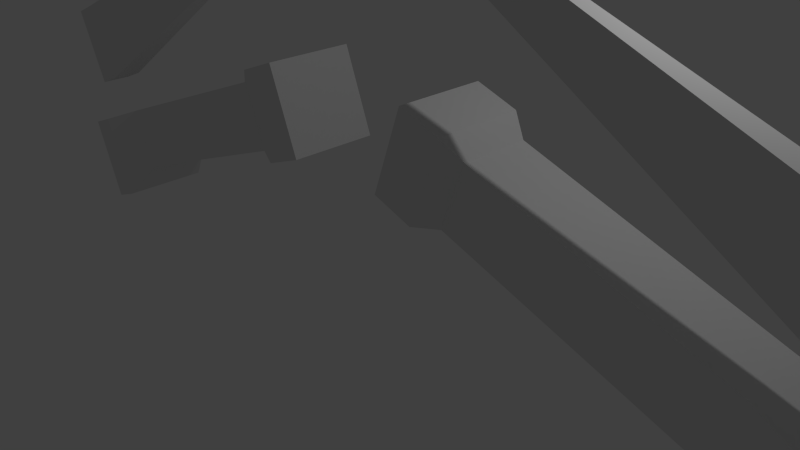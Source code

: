 # Source: beam.blend  (saved by Blender 2.76.0; exported with 4.5.12 LTS)
import bpy
from mathutils import Matrix  # noqa: F401  (used for matrix-valued properties, if any)

bpy.ops.wm.read_factory_settings(use_empty=True)
scene = bpy.context.scene
scene.name = 'Scene'

# ---- collections
col_collection_1 = bpy.data.collections.new('Collection 1'); scene.collection.children.link(col_collection_1)

# ---- materials (node trees are filled in below, after node groups)
mat_material = bpy.data.materials.new('Material')
mat_material.alpha_threshold = 0.0
mat_material.use_transparent_shadow = False
mat_material.roughness = 0.5
mat_material.line_color = (0.0, 0.0, 0.0, 1.0)

# ---- material node trees

# ---- world
world_world = bpy.data.worlds.new('World'); scene.world = world_world
world_world.color = (0.05088, 0.05088, 0.05088)
world_world.use_sun_shadow = False
world_world.sun_shadow_jitter_overblur = 0.0
world_world.cycles.sampling_method = 'MANUAL'
world_world.cycles.sample_map_resolution = 256

# ---- cameras
cam_camera = bpy.data.cameras.new('Camera')
cam_camera.clip_end = 100.0
cam_camera.lens = 35.0
cam_camera.sensor_width = 32.0
cam_camera.sensor_height = 18.0
cam_camera.ortho_scale = 7.314
cam_camera.dof.focus_distance = 0.0
cam_camera.dof.aperture_fstop = 128.0

# ---- lights
light_lamp = bpy.data.lights.new('Lamp', 'POINT')
light_lamp.transmission_factor = 0.0
light_lamp.cutoff_distance = 30.0
light_lamp.energy = 100.0
light_lamp.shadow_buffer_clip_start = 1.001
light_lamp.shadow_soft_size = 0.1
light_lamp.shadow_maximum_resolution = 0.006
light_lamp.use_absolute_resolution = True
light_lamp.cycles.use_multiple_importance_sampling = False

# ---- meshes
me_cube_001 = bpy.data.meshes.new('Cube.001')
me_cube_001.from_pydata([(25.84, 0.3995, -7.644), (27.43, 0.3995, -5.924), (25.84, -0.4422, -7.644), (27.43, -0.4422, -5.924), (25.2, 0.3995, -7.092), (26.79, 0.3995, -5.372), (25.2, -0.4422, -7.092), (26.79, -0.4422, -5.372), (22.4, -1.233, -8.591), (22.4, 0.5592, -8.591), (23.03, 0.9178, -10.09), (23.03, -1.591, -10.09), (23.55, -1.233, -7.218), (23.55, 0.5592, -7.218), (24.64, 0.9178, -8.17), (24.64, -1.591, -8.17), (17.29, -1.233, -4.307), (17.29, 0.5592, -4.307), (18.44, -1.233, -2.934), (18.44, 0.5592, -2.934), (16.65, -1.518, -4.143), (16.65, 0.8444, -4.143), (18.17, -1.518, -2.333), (18.17, 0.8444, -2.333), (15.76, -1.518, -3.395), (15.76, 0.8444, -3.395), (17.28, -1.518, -1.585), (17.28, 0.8444, -1.585), (23.68, 0.9178, -10.64), (23.68, -1.591, -10.64), (25.29, 0.9178, -8.717), (25.29, -1.591, -8.717), (19.36, -0.1578, 1.487), (18.84, -0.1578, 0.9296), (19.36, 0.115, 1.487), (18.84, 0.115, 0.9296), (18.32, -0.3089, 7.275), (17.77, -0.3089, 5.771), (18.32, 0.2661, 7.275), (17.77, 0.2661, 5.771), (2.667, 0.3995, 0.79), (2.556, 0.3995, 3.129), (2.667, -0.4422, 0.79), (2.556, -0.4422, 3.129), (3.509, 0.3995, 0.804), (3.398, 0.3995, 3.143), (3.509, -0.4422, 0.804), (3.398, -0.4422, 3.143), (4.698, -1.233, -2.149), (4.698, 0.5592, -2.149), (3.249, 0.9178, -2.894), (3.249, -1.591, -2.894), (4.698, -1.233, -0.3572), (4.698, 0.5592, -0.3572), (3.249, 0.9178, -0.3845), (3.249, -1.591, -0.3845), (11.36, -1.233, -2.149), (11.36, 0.5592, -2.149), (11.36, -1.233, -0.3572), (11.36, 0.5592, -0.3572), (11.96, -1.518, -2.434), (11.96, 0.8444, -2.434), (11.96, -1.518, -0.07203), (11.96, 0.8444, -0.07203), (13.12, -1.518, -2.434), (13.12, 0.8444, -2.434), (13.12, -1.518, -0.07203), (13.12, 0.8444, -0.07203), (2.398, 0.9178, -2.894), (2.398, -1.591, -2.894), (2.398, 0.9178, -0.3845), (2.398, -1.591, -0.3845), (13.5, -0.1578, 3.619), (13.54, -0.1578, 2.861), (13.5, 0.115, 3.619), (13.54, 0.115, 2.861), (18.02, -0.3089, 7.383), (17.47, -0.3089, 5.881), (18.02, 0.2661, 7.383), (17.47, 0.2661, 5.881)], [], [(1, 3, 2, 0), (3, 7, 6, 2), (4, 6, 33, 35), (5, 1, 0, 4), (0, 2, 6, 4), (5, 7, 3, 1), (8, 9, 10, 11), (12, 15, 14, 13), (9, 8, 16, 17), (9, 13, 14, 10), (14, 15, 31, 30), (12, 8, 11, 15), (19, 17, 21, 23), (12, 13, 19, 18), (13, 9, 17, 19), (8, 12, 18, 16), (23, 21, 25, 27), (17, 16, 20, 21), (18, 19, 23, 22), (16, 18, 22, 20), (24, 26, 27, 25), (21, 20, 24, 25), (22, 23, 27, 26), (20, 22, 26, 24), (28, 30, 31, 29), (15, 11, 29, 31), (11, 10, 28, 29), (10, 14, 30, 28), (35, 33, 37, 39), (7, 5, 34, 32), (6, 7, 32, 33), (5, 4, 35, 34), (32, 34, 38, 36), (34, 35, 39, 38), (33, 32, 36, 37), (41, 40, 42, 43), (43, 42, 46, 47), (44, 75, 73, 46), (45, 44, 40, 41), (40, 44, 46, 42), (45, 41, 43, 47), (48, 51, 50, 49), (52, 53, 54, 55), (49, 57, 56, 48), (49, 50, 54, 53), (54, 70, 71, 55), (52, 55, 51, 48), (59, 63, 61, 57), (52, 58, 59, 53), (53, 59, 57, 49), (48, 56, 58, 52), (63, 67, 65, 61), (57, 61, 60, 56), (58, 62, 63, 59), (56, 60, 62, 58), (64, 65, 67, 66), (61, 65, 64, 60), (62, 66, 67, 63), (60, 64, 66, 62), (68, 69, 71, 70), (55, 71, 69, 51), (51, 69, 68, 50), (50, 68, 70, 54), (75, 79, 77, 73), (47, 72, 74, 45), (46, 73, 72, 47), (45, 74, 75, 44), (72, 76, 78, 74), (74, 78, 79, 75), (73, 77, 76, 72), (39, 79, 78, 38), (38, 78, 76, 36), (37, 77, 79, 39), (37, 36, 76, 77)])
_uv = me_cube_001.uv_layers.new(name='UVMap')
_uv.uv.foreach_set('vector', [0.0, 0.0, 1.0, 0.0, 1.0, 1.0, 0.0, 1.0, 0.0, 0.0, 1.0, 0.0, 1.0, 1.0, 0.0, 1.0, 0.0, 0.0, 1.0, 0.0, 1.0, 1.0, 0.0, 1.0, 0.0, 0.0, 1.0, 0.0, 1.0, 1.0, 0.0, 1.0, 0.0, 0.0, 1.0, 0.0, 1.0, 1.0, 0.0, 1.0, 0.0, 0.0, 1.0, 0.0, 1.0, 1.0, 0.0, 1.0, 0.0, 0.0, 1.0, 0.0, 1.0, 1.0, 0.0, 1.0, 0.0, 0.0, 1.0, 0.0, 1.0, 1.0, 0.0, 1.0, 0.0, 0.0, 1.0, 0.0, 1.0, 1.0, 0.0, 1.0, 0.0, 0.0, 1.0, 0.0, 1.0, 1.0, 0.0, 1.0, 0.0, 0.0, 1.0, 0.0, 1.0, 1.0, 0.0, 1.0, 0.0, 0.0, 1.0, 0.0, 1.0, 1.0, 0.0, 1.0, 0.0, 0.0, 1.0, 0.0, 1.0, 1.0, 0.0, 1.0, 0.0, 0.0, 1.0, 0.0, 1.0, 1.0, 0.0, 1.0, 0.0, 0.0, 1.0, 0.0, 1.0, 1.0, 0.0, 1.0, 0.0, 0.0, 1.0, 0.0, 1.0, 1.0, 0.0, 1.0, 0.0, 0.0, 1.0, 0.0, 1.0, 1.0, 0.0, 1.0, 0.0, 0.0, 1.0, 0.0, 1.0, 1.0, 0.0, 1.0, 0.0, 0.0, 1.0, 0.0, 1.0, 1.0, 0.0, 1.0, 0.0, 0.0, 1.0, 0.0, 1.0, 1.0, 0.0, 1.0, 0.0, 0.0, 1.0, 0.0, 1.0, 1.0, 0.0, 1.0, 0.0, 0.0, 1.0, 0.0, 1.0, 1.0, 0.0, 1.0, 0.0, 0.0, 1.0, 0.0, 1.0, 1.0, 0.0, 1.0, 0.0, 0.0, 1.0, 0.0, 1.0, 1.0, 0.0, 1.0, 0.0, 0.0, 1.0, 0.0, 1.0, 1.0, 0.0, 1.0, 0.0, 0.0, 1.0, 0.0, 1.0, 1.0, 0.0, 1.0, 0.0, 0.0, 1.0, 0.0, 1.0, 1.0, 0.0, 1.0, 0.0, 0.0, 1.0, 0.0, 1.0, 1.0, 0.0, 1.0, 0.0, 0.0, 1.0, 0.0, 1.0, 1.0, 0.0, 1.0, 0.0, 0.0, 1.0, 0.0, 1.0, 1.0, 0.0, 1.0, 0.0, 0.0, 1.0, 0.0, 1.0, 1.0, 0.0, 1.0, 0.0, 0.0, 1.0, 0.0, 1.0, 1.0, 0.0, 1.0, 0.0, 0.0, 1.0, 0.0, 1.0, 1.0, 0.0, 1.0, 0.0, 0.0, 1.0, 0.0, 1.0, 1.0, 0.0, 1.0, 0.0, 0.0, 1.0, 0.0, 1.0, 1.0, 0.0, 1.0, 0.0, 0.0, 1.0, 0.0, 1.0, 1.0, 0.0, 1.0, 0.0, 0.0, 1.0, 0.0, 1.0, 1.0, 0.0, 1.0, 0.0, 0.0, 1.0, 0.0, 1.0, 1.0, 0.0, 1.0, 0.0, 0.0, 1.0, 0.0, 1.0, 1.0, 0.0, 1.0, 0.0, 0.0, 1.0, 0.0, 1.0, 1.0, 0.0, 1.0, 0.0, 0.0, 1.0, 0.0, 1.0, 1.0, 0.0, 1.0, 0.0, 0.0, 1.0, 0.0, 1.0, 1.0, 0.0, 1.0, 0.0, 0.0, 1.0, 0.0, 1.0, 1.0, 0.0, 1.0, 0.0, 0.0, 1.0, 0.0, 1.0, 1.0, 0.0, 1.0, 0.0, 0.0, 1.0, 0.0, 1.0, 1.0, 0.0, 1.0, 0.0, 0.0, 1.0, 0.0, 1.0, 1.0, 0.0, 1.0, 0.0, 0.0, 1.0, 0.0, 1.0, 1.0, 0.0, 1.0, 0.0, 0.0, 1.0, 0.0, 1.0, 1.0, 0.0, 1.0, 0.0, 0.0, 1.0, 0.0, 1.0, 1.0, 0.0, 1.0, 0.0, 0.0, 1.0, 0.0, 1.0, 1.0, 0.0, 1.0, 0.0, 0.0, 1.0, 0.0, 1.0, 1.0, 0.0, 1.0, 0.0, 0.0, 1.0, 0.0, 1.0, 1.0, 0.0, 1.0, 0.0, 0.0, 1.0, 0.0, 1.0, 1.0, 0.0, 1.0, 0.0, 0.0, 1.0, 0.0, 1.0, 1.0, 0.0, 1.0, 0.0, 0.0, 1.0, 0.0, 1.0, 1.0, 0.0, 1.0, 0.0, 0.0, 1.0, 0.0, 1.0, 1.0, 0.0, 1.0, 0.0, 0.0, 1.0, 0.0, 1.0, 1.0, 0.0, 1.0, 0.0, 0.0, 1.0, 0.0, 1.0, 1.0, 0.0, 1.0, 0.0, 0.0, 1.0, 0.0, 1.0, 1.0, 0.0, 1.0, 0.0, 0.0, 1.0, 0.0, 1.0, 1.0, 0.0, 1.0, 0.0, 0.0, 1.0, 0.0, 1.0, 1.0, 0.0, 1.0, 0.0, 0.0, 1.0, 0.0, 1.0, 1.0, 0.0, 1.0, 0.0, 0.0, 1.0, 0.0, 1.0, 1.0, 0.0, 1.0, 0.0, 0.0, 1.0, 0.0, 1.0, 1.0, 0.0, 1.0, 0.0, 0.0, 1.0, 0.0, 1.0, 1.0, 0.0, 1.0, 0.0, 0.0, 1.0, 0.0, 1.0, 1.0, 0.0, 1.0, 0.0, 0.0, 1.0, 0.0, 1.0, 1.0, 0.0, 1.0, 0.0, 0.0, 1.0, 0.0, 1.0, 1.0, 0.0, 1.0, 0.0, 0.0, 1.0, 0.0, 1.0, 1.0, 0.0, 1.0, 0.0, 0.0, 1.0, 0.0, 1.0, 1.0, 0.0, 1.0, 0.0, 0.0, 1.0, 0.0, 1.0, 1.0, 0.0, 1.0, 0.0, 0.0, 1.0, 0.0, 1.0, 1.0, 0.0, 1.0, 0.0, 0.0, 1.0, 0.0, 1.0, 1.0, 0.0, 1.0, 0.0, 0.0, 1.0, 0.0, 1.0, 1.0, 0.0, 1.0])
me_cube_001.materials.append(mat_material)
me_cube_001.use_remesh_preserve_volume = False
me_cube_001.use_remesh_preserve_attributes = False
me_cube_001.use_mirror_vertex_groups = False
me_cube_001.update()

# ---- objects
ob_cube_001 = bpy.data.objects.new('Cube.001', me_cube_001)
ob_lamp = bpy.data.objects.new('Lamp', light_lamp)
ob_camera = bpy.data.objects.new('Camera', cam_camera)

# ---- transforms, parenting, visibility, modifiers, constraints
ob_cube_001.location = (7.522, 0.0, 0.0)
ob_cube_001.rotation_euler = (0.0, -0.3491, 3.142)
ob_cube_001.scale = (0.5288, 0.5288, 0.5288)
ob_cube_001.lock_rotations_4d = False
ob_cube_001.empty_display_type = 'ARROWS'
ob_cube_001.lineart.crease_threshold = 0.0
ob_lamp.location = (4.076, 1.005, 5.904)
ob_lamp.rotation_euler = (0.6503, 0.05522, 1.866)
ob_lamp.lock_rotations_4d = False
ob_lamp.empty_display_type = 'ARROWS'
ob_lamp.color = (0.0, 0.0, 0.0, 0.0)
ob_lamp.lineart.crease_threshold = 0.0
ob_camera.location = (7.481, -6.508, 5.344)
ob_camera.rotation_euler = (1.109, 0.01082, 0.8149)
ob_camera.lock_rotations_4d = False
ob_camera.empty_display_type = 'ARROWS'
ob_camera.color = (0.0, 0.0, 0.0, 0.0)
ob_camera.display_type = 'WIRE'
ob_camera.lineart.crease_threshold = 0.0

# ---- collection membership
col_collection_1.objects.link(ob_cube_001)
col_collection_1.objects.link(ob_lamp)
col_collection_1.objects.link(ob_camera)

# ---- scene / render settings (as saved in the file)
scene.camera = ob_camera
scene.frame_start = 1; scene.frame_end = 250; scene.frame_set(1)
scene.render.engine = 'BLENDER_EEVEE_NEXT'
scene.render.resolution_percentage = 50
scene.render.dither_intensity = 0.0
scene.cycles.use_denoising = False
scene.cycles.samples = 10
scene.cycles.sampling_pattern = 'TABULATED_SOBOL'
scene.cycles.light_sampling_threshold = 0.0
scene.cycles.use_adaptive_sampling = False
scene.cycles.use_light_tree = False
scene.cycles.blur_glossy = 0.0
scene.cycles.pixel_filter_type = 'GAUSSIAN'
scene.cycles.sample_clamp_indirect = 0.0
scene.view_settings.view_transform = 'Standard'
bpy.context.view_layer.update()
